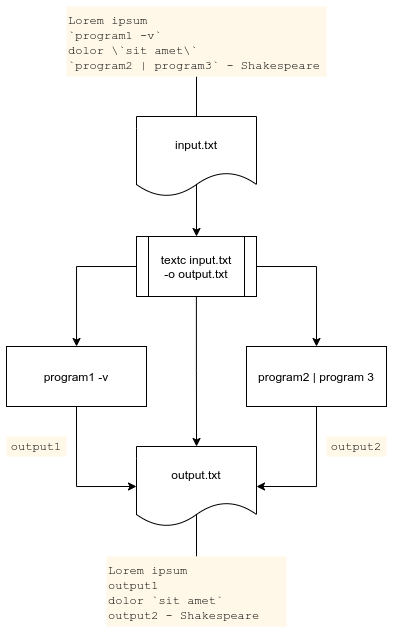

The diagram above was exported from draw.io. Its source (the exported page's mxGraphModel, read from the mxfile embedded in the PNG):
<mxGraphModel dx="811" dy="493" grid="1" gridSize="10" guides="1" tooltips="1" connect="1" arrows="1" fold="1" page="1" pageScale="1" pageWidth="827" pageHeight="1169" math="0" shadow="0">
  <root>
    <mxCell id="0" />
    <mxCell id="1" parent="0" />
    <mxCell id="oMhneMl3ZD0hett0nui9-9" style="edgeStyle=orthogonalEdgeStyle;rounded=0;orthogonalLoop=1;jettySize=auto;html=1;exitX=0;exitY=0.5;exitDx=0;exitDy=0;" edge="1" parent="1">
      <mxGeometry relative="1" as="geometry">
        <mxPoint x="160" y="350" as="sourcePoint" />
        <mxPoint x="100.0344827586207" y="430" as="targetPoint" />
      </mxGeometry>
    </mxCell>
    <mxCell id="oMhneMl3ZD0hett0nui9-10" style="edgeStyle=orthogonalEdgeStyle;rounded=0;orthogonalLoop=1;jettySize=auto;html=1;exitX=1;exitY=0.5;exitDx=0;exitDy=0;entryX=0.5;entryY=0;entryDx=0;entryDy=0;" edge="1" parent="1">
      <mxGeometry relative="1" as="geometry">
        <mxPoint x="280" y="350" as="sourcePoint" />
        <mxPoint x="340" y="430" as="targetPoint" />
      </mxGeometry>
    </mxCell>
    <mxCell id="oMhneMl3ZD0hett0nui9-13" value="" style="edgeStyle=orthogonalEdgeStyle;rounded=0;orthogonalLoop=1;jettySize=auto;html=1;exitX=0.499;exitY=0.849;exitDx=0;exitDy=0;exitPerimeter=0;" edge="1" parent="1" target="oMhneMl3ZD0hett0nui9-12">
      <mxGeometry relative="1" as="geometry">
        <mxPoint x="219.8800000000001" y="377.91999999999996" as="sourcePoint" />
      </mxGeometry>
    </mxCell>
    <mxCell id="oMhneMl3ZD0hett0nui9-2" value="input.txt" style="shape=document;whiteSpace=wrap;html=1;boundedLbl=1;" vertex="1" parent="1">
      <mxGeometry x="160" y="200" width="120" height="80" as="geometry" />
    </mxCell>
    <mxCell id="oMhneMl3ZD0hett0nui9-14" style="edgeStyle=orthogonalEdgeStyle;rounded=0;orthogonalLoop=1;jettySize=auto;html=1;exitX=0.5;exitY=1;exitDx=0;exitDy=0;entryX=0;entryY=0.5;entryDx=0;entryDy=0;" edge="1" parent="1" target="oMhneMl3ZD0hett0nui9-12">
      <mxGeometry relative="1" as="geometry">
        <mxPoint x="100" y="490" as="sourcePoint" />
        <Array as="points">
          <mxPoint x="100" y="570" />
        </Array>
      </mxGeometry>
    </mxCell>
    <mxCell id="oMhneMl3ZD0hett0nui9-16" style="edgeStyle=orthogonalEdgeStyle;rounded=0;orthogonalLoop=1;jettySize=auto;html=1;exitX=0.5;exitY=1;exitDx=0;exitDy=0;entryX=1;entryY=0.5;entryDx=0;entryDy=0;" edge="1" parent="1" target="oMhneMl3ZD0hett0nui9-12">
      <mxGeometry relative="1" as="geometry">
        <mxPoint x="340" y="490" as="sourcePoint" />
        <Array as="points">
          <mxPoint x="340" y="570" />
        </Array>
      </mxGeometry>
    </mxCell>
    <mxCell id="oMhneMl3ZD0hett0nui9-12" value="output.txt" style="shape=document;whiteSpace=wrap;html=1;boundedLbl=1;" vertex="1" parent="1">
      <mxGeometry x="160" y="530" width="120" height="80" as="geometry" />
    </mxCell>
    <mxCell id="oMhneMl3ZD0hett0nui9-30" style="edgeStyle=orthogonalEdgeStyle;rounded=0;orthogonalLoop=1;jettySize=auto;html=1;exitX=0.5;exitY=1;exitDx=0;exitDy=0;entryX=0.5;entryY=0;entryDx=0;entryDy=0;endArrow=none;endFill=0;" edge="1" parent="1" source="oMhneMl3ZD0hett0nui9-19" target="oMhneMl3ZD0hett0nui9-2">
      <mxGeometry relative="1" as="geometry" />
    </mxCell>
    <mxCell id="oMhneMl3ZD0hett0nui9-19" value="&lt;font face=&quot;Courier New&quot;&gt;Lorem ipsum&lt;br&gt;`program1 -v`&lt;br&gt;dolor \`sit amet\`&lt;br&gt;`program2 | program3` - Shakespeare&lt;/font&gt;" style="text;html=1;align=left;verticalAlign=top;whiteSpace=wrap;rounded=0;fillColor=#FFF8E8;" vertex="1" parent="1">
      <mxGeometry x="90" y="90" width="260" height="70" as="geometry" />
    </mxCell>
    <mxCell id="oMhneMl3ZD0hett0nui9-22" value="textc input.txt&lt;br&gt;-o output.txt" style="shape=process;whiteSpace=wrap;html=1;backgroundOutline=1;" vertex="1" parent="1">
      <mxGeometry x="160" y="320" width="120" height="60" as="geometry" />
    </mxCell>
    <mxCell id="oMhneMl3ZD0hett0nui9-24" value="program1 -v" style="rounded=0;whiteSpace=wrap;html=1;" vertex="1" parent="1">
      <mxGeometry x="30" y="430" width="140" height="60" as="geometry" />
    </mxCell>
    <mxCell id="oMhneMl3ZD0hett0nui9-25" value="&lt;span&gt;program2 | program 3&lt;/span&gt;" style="rounded=0;whiteSpace=wrap;html=1;" vertex="1" parent="1">
      <mxGeometry x="270" y="430" width="140" height="60" as="geometry" />
    </mxCell>
    <mxCell id="oMhneMl3ZD0hett0nui9-27" value="" style="endArrow=classic;html=1;exitX=0.5;exitY=0.855;exitDx=0;exitDy=0;exitPerimeter=0;entryX=0.5;entryY=0;entryDx=0;entryDy=0;" edge="1" parent="1" source="oMhneMl3ZD0hett0nui9-2" target="oMhneMl3ZD0hett0nui9-22">
      <mxGeometry width="50" height="50" relative="1" as="geometry">
        <mxPoint x="210" y="350" as="sourcePoint" />
        <mxPoint x="260" y="300" as="targetPoint" />
      </mxGeometry>
    </mxCell>
    <mxCell id="oMhneMl3ZD0hett0nui9-31" style="edgeStyle=orthogonalEdgeStyle;rounded=0;orthogonalLoop=1;jettySize=auto;html=1;exitX=0.5;exitY=0;exitDx=0;exitDy=0;endArrow=none;endFill=0;" edge="1" parent="1" source="oMhneMl3ZD0hett0nui9-29">
      <mxGeometry relative="1" as="geometry">
        <mxPoint x="220" y="598" as="targetPoint" />
      </mxGeometry>
    </mxCell>
    <mxCell id="oMhneMl3ZD0hett0nui9-29" value="&lt;font face=&quot;Courier New&quot;&gt;Lorem ipsum&lt;br&gt;output1&lt;br&gt;dolor `sit amet`&lt;br&gt;output2 - Shakespeare&lt;/font&gt;" style="text;html=1;align=left;verticalAlign=top;whiteSpace=wrap;rounded=0;fillColor=#FFF8E8;" vertex="1" parent="1">
      <mxGeometry x="130" y="640" width="180" height="70" as="geometry" />
    </mxCell>
    <mxCell id="oMhneMl3ZD0hett0nui9-32" value="&lt;font face=&quot;Courier New&quot;&gt;output1&lt;/font&gt;" style="text;html=1;align=center;verticalAlign=middle;whiteSpace=wrap;rounded=0;fillColor=#FFF8E8;" vertex="1" parent="1">
      <mxGeometry x="30" y="520" width="60" height="20" as="geometry" />
    </mxCell>
    <mxCell id="oMhneMl3ZD0hett0nui9-33" value="&lt;font face=&quot;Courier New&quot;&gt;output2&lt;/font&gt;" style="text;html=1;align=center;verticalAlign=middle;whiteSpace=wrap;rounded=0;fillColor=#FFF8E8;" vertex="1" parent="1">
      <mxGeometry x="350" y="520" width="60" height="20" as="geometry" />
    </mxCell>
  </root>
</mxGraphModel>